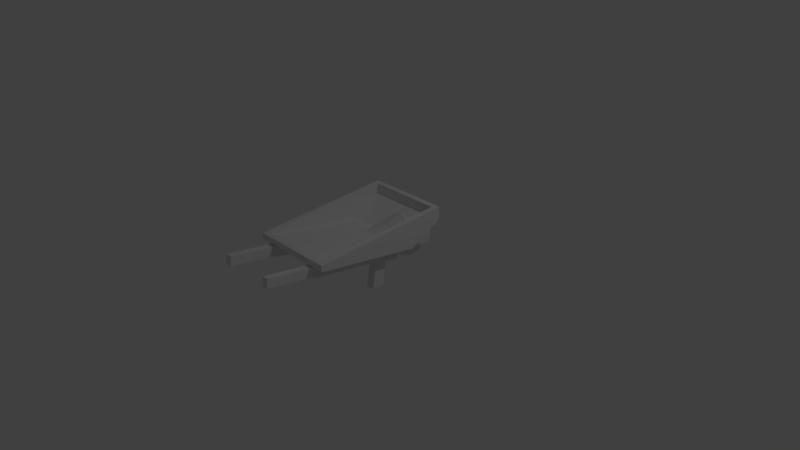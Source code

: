 # Source: Wheelbarrow.blend  (saved by Blender 2.78.0; exported with 4.5.12 LTS)
import bpy
from mathutils import Matrix  # noqa: F401  (used for matrix-valued properties, if any)

bpy.ops.wm.read_factory_settings(use_empty=True)
scene = bpy.context.scene
scene.name = 'Scene'

# ---- collections
col_collection_1 = bpy.data.collections.new('Collection 1'); scene.collection.children.link(col_collection_1)

# ---- materials (node trees are filled in below, after node groups)
mat_material = bpy.data.materials.new('Material')
mat_material.alpha_threshold = 0.0
mat_material.use_transparent_shadow = False
mat_material.roughness = 0.5
mat_material.line_color = (0.0, 0.0, 0.0, 1.0)

# ---- material node trees

# ---- world
world_world = bpy.data.worlds.new('World'); scene.world = world_world
world_world.color = (0.05088, 0.05088, 0.05088)
world_world.use_sun_shadow = False
world_world.sun_shadow_jitter_overblur = 0.0
world_world.cycles.sampling_method = 'MANUAL'

# ---- cameras
cam_camera = bpy.data.cameras.new('Camera')
cam_camera.clip_end = 100.0
cam_camera.lens = 35.0
cam_camera.sensor_width = 32.0
cam_camera.sensor_height = 18.0
cam_camera.ortho_scale = 7.314
cam_camera.dof.focus_distance = 0.0
cam_camera.dof.aperture_fstop = 128.0

# ---- lights
light_lamp = bpy.data.lights.new('Lamp', 'POINT')
light_lamp.transmission_factor = 0.0
light_lamp.cutoff_distance = 30.0
light_lamp.energy = 100.0
light_lamp.shadow_buffer_clip_start = 1.001
light_lamp.shadow_soft_size = 0.1
light_lamp.shadow_maximum_resolution = 0.006
light_lamp.use_absolute_resolution = True

# ---- meshes
me_cube = bpy.data.meshes.new('Cube')
me_cube.from_pydata([(-0.4557, 0.06599, 0.09404), (-0.4557, -0.08695, 0.1171), (0.4571, -0.08695, 0.1171), (0.4571, 0.06599, 0.09404), (-0.4557, 0.08904, 0.247), (-0.4557, -0.06389, 0.27), (0.4571, -0.06389, 0.27), (0.4571, 0.08904, 0.247), (-0.262, 0.06599, 0.09404), (-0.1181, 0.06599, 0.09404), (0.1259, 0.06599, 0.09404), (0.2604, 0.06599, 0.09404), (-0.4158, -0.08695, 0.1171), (-0.2955, -0.08695, 0.1171), (0.304, -0.08695, 0.1171), (0.4165, -0.08695, 0.1171), (-0.262, 0.08904, 0.247), (-0.1181, 0.08904, 0.247), (0.1259, 0.08904, 0.247), (0.2604, 0.08904, 0.247), (-0.4158, -0.06389, 0.27), (-0.2955, -0.06389, 0.27), (0.304, -0.06389, 0.27), (0.4165, -0.06389, 0.27), (-0.4037, -1.859, 0.4012), (-0.3075, -1.859, 0.4012), (0.3152, -1.86, 0.4012), (0.4052, -1.86, 0.4012), (-0.4037, -1.841, 0.5235), (-0.3075, -1.841, 0.5235), (0.3152, -1.841, 0.5235), (0.4052, -1.841, 0.5235), (-0.262, 0.832, -0.02143), (-0.1181, 0.832, -0.02143), (0.1259, 0.832, -0.02143), (0.2604, 0.832, -0.02143), (-0.262, 0.8551, 0.1315), (-0.1181, 0.8551, 0.1315), (0.1259, 0.8551, 0.1315), (0.2604, 0.8551, 0.1315), (-0.08862, 0.975, 0.03698), (0.09445, 0.975, 0.03698), (-0.08862, 0.9118, -0.1079), (0.09445, 0.9118, -0.1079), (-0.08862, 0.7847, -0.2017), (0.09445, 0.7847, -0.2017), (-0.08862, 0.6276, -0.2194), (0.09445, 0.6276, -0.2194), (-0.08862, 0.4828, -0.1562), (0.09445, 0.4828, -0.1562), (-0.08862, 0.3889, -0.02905), (0.09445, 0.3889, -0.02905), (-0.08862, 0.3712, 0.128), (0.09445, 0.3712, 0.128), (-0.08862, 0.4344, 0.2729), (0.09445, 0.4344, 0.2729), (-0.08862, 0.5616, 0.3667), (0.09445, 0.5616, 0.3667), (-0.08862, 0.7186, 0.3844), (0.09445, 0.7186, 0.3844), (-0.08862, 0.8635, 0.3212), (0.09445, 0.8635, 0.3212), (-0.08862, 0.9574, 0.194), (0.09445, 0.9574, 0.194), (0.304, -1.159, 0.4351), (0.3152, -1.247, 0.434), (0.3152, -1.266, 0.3117), (0.304, -1.182, 0.2822), (0.4052, -1.266, 0.3117), (0.4165, -1.182, 0.2822), (0.4052, -1.247, 0.434), (0.4165, -1.159, 0.4351), (-0.4158, -1.158, 0.4349), (-0.4037, -1.246, 0.4338), (-0.4037, -1.264, 0.3115), (-0.4158, -1.181, 0.282), (-0.3075, -1.264, 0.3115), (-0.2955, -1.181, 0.282), (-0.3075, -1.246, 0.4338), (-0.2955, -1.158, 0.4349), (-0.4158, -0.2644, 0.1438), (-0.2955, -0.2644, 0.1438), (-0.2955, -0.2414, 0.2968), (-0.4158, -0.2414, 0.2968), (0.304, -0.2533, 0.1422), (0.4165, -0.2533, 0.1422), (0.4165, -0.2302, 0.2951), (0.304, -0.2302, 0.2951), (-0.4158, -0.1399, -0.2291), (-0.2955, -0.1399, -0.2291), (0.304, -0.1399, -0.2291), (0.4165, -0.1399, -0.2291), (0.304, -0.308, -0.2257), (-0.4158, -0.3192, -0.2254), (0.4165, -0.308, -0.2257), (-0.2955, -0.3192, -0.2254), (-0.5527, -1.228, 0.4459), (-0.5527, -1.228, 0.5254), (-0.5527, 0.6671, 0.4805), (-0.5527, 0.6671, 0.6561), (0.587, -1.228, 0.4459), (0.587, -1.228, 0.5254), (0.587, 0.6671, 0.4775), (0.587, 0.6671, 0.6561), (-0.5527, 0.2071, 0.2309), (0.587, 0.2071, 0.2309), (-0.4853, -1.162, 0.5311), (-0.4853, 0.6003, 0.6505), (0.5195, -1.162, 0.5311), (0.5195, 0.6003, 0.6505), (-0.4853, -1.162, 0.4955), (-0.4853, 0.6003, 0.5147), (0.5195, 0.6003, 0.5147), (0.5195, -1.162, 0.4955), (-0.4853, 0.1897, 0.2909), (0.5195, 0.1897, 0.2909), (-0.08862, 0.975, 0.03698), (-0.08862, 0.9118, -0.1079), (-0.08862, 0.7847, -0.2017), (-0.08862, 0.6276, -0.2194), (-0.08862, 0.4828, -0.1562), (-0.08862, 0.3889, -0.02905), (-0.08862, 0.3712, 0.128), (-0.08862, 0.4344, 0.2729), (-0.08862, 0.5616, 0.3667), (-0.08862, 0.7186, 0.3844), (-0.08862, 0.7186, 0.3844), (-0.08862, 0.8635, 0.3212), (-0.08862, 0.9574, 0.194), (0.09445, 0.9118, -0.1079), (0.09445, 0.975, 0.03698), (0.09445, 0.7847, -0.2017), (0.09445, 0.6276, -0.2194), (0.09445, 0.4828, -0.1562), (0.09445, 0.3889, -0.02905), (0.09445, 0.3712, 0.128), (0.09445, 0.4344, 0.2729), (0.09445, 0.5616, 0.3667), (0.09445, 0.7186, 0.3844), (0.09445, 0.7186, 0.3844), (0.09445, 0.8635, 0.3212), (0.09445, 0.9574, 0.194), (0.304, -0.1399, -0.2291), (0.304, -0.1399, -0.2291), (0.4165, -0.1399, -0.2291), (0.304, -0.308, -0.2257), (0.4165, -0.308, -0.2257), (0.4165, -0.08695, 0.1171), (0.304, -0.2533, 0.1422), (0.4165, -0.2533, 0.1422), (0.4165, -0.1399, -0.2291), (0.4165, -0.308, -0.2257), (0.304, -0.308, -0.2257), (-0.4158, -0.08695, 0.1171), (-0.2955, -0.08695, 0.1171), (0.304, -0.08695, 0.1171), (-0.4158, -0.2644, 0.1438), (-0.2955, -0.2644, 0.1438), (-0.4158, -0.3192, -0.2254), (-0.4158, -0.3192, -0.2254), (-0.4158, -0.1399, -0.2291), (-0.2955, -0.3192, -0.2254), (-0.2955, -0.3192, -0.2254), (-0.2955, -0.1399, -0.2291), (-0.4158, -0.1399, -0.2291), (-0.2955, -0.1399, -0.2291), (-0.4557, 0.06599, 0.09404), (-0.4557, -0.08695, 0.1171), (0.2604, 0.06599, 0.09404), (0.4571, 0.06599, 0.09404), (0.4165, -0.08695, 0.1171), (0.4571, -0.08695, 0.1171), (-0.262, 0.06599, 0.09404), (-0.1181, 0.06599, 0.09404), (0.1259, 0.06599, 0.09404), (-0.4158, -0.08695, 0.1171), (0.304, -0.08695, 0.1171), (-0.4158, -0.2644, 0.1438), (-0.262, 0.832, -0.02143), (-0.1181, 0.832, -0.02143), (0.1259, 0.832, -0.02143), (0.2604, 0.832, -0.02143), (0.2604, 0.08904, 0.247), (-0.262, 0.08904, 0.247), (-0.1181, 0.08904, 0.247), (0.1259, 0.08904, 0.247), (-0.262, 0.8551, 0.1315), (-0.1181, 0.8551, 0.1315), (0.1259, 0.8551, 0.1315), (0.1259, 0.8551, 0.1315), (0.2604, 0.8551, 0.1315), (0.1259, 0.832, -0.02143), (-0.262, 0.832, -0.02143), (-0.262, 0.8551, 0.1315), (-0.1181, 0.832, -0.02143), (-0.1181, 0.8551, 0.1315), (0.2604, 0.832, -0.02143), (0.2604, 0.8551, 0.1315), (-0.4557, 0.06599, 0.09404), (-0.4557, 0.08904, 0.247), (-0.4557, 0.08904, 0.247), (-0.4557, -0.08695, 0.1171), (-0.4557, -0.06389, 0.27), (0.4571, -0.08695, 0.1171), (0.4571, -0.06389, 0.27), (0.4571, 0.06599, 0.09404), (0.4571, 0.08904, 0.247), (0.4165, -0.06389, 0.27), (0.4165, -0.06389, 0.27), (-0.262, 0.06599, 0.09404), (-0.262, 0.08904, 0.247), (-0.1181, 0.06599, 0.09404), (-0.1181, 0.08904, 0.247), (0.1259, 0.06599, 0.09404), (0.1259, 0.08904, 0.247), (0.2604, 0.06599, 0.09404), (0.2604, 0.08904, 0.247), (0.4165, -0.08695, 0.1171), (-0.4158, -0.2644, 0.1438), (-0.2955, -0.2644, 0.1438), (0.304, -0.2533, 0.1422), (0.4165, -0.2533, 0.1422), (-0.2955, -0.06389, 0.27), (-0.2955, -0.08695, 0.1171), (0.304, -0.06389, 0.27), (0.304, -0.06389, 0.27), (0.304, -0.08695, 0.1171), (0.1259, 0.08904, 0.247), (-0.4037, -1.859, 0.4012), (-0.3075, -1.859, 0.4012), (-0.4037, -1.264, 0.3115), (-0.4158, -1.181, 0.282), (-0.3075, -1.264, 0.3115), (-0.2955, -1.181, 0.282), (-0.4158, -0.2644, 0.1438), (-0.2955, -0.2644, 0.1438), (-0.4037, -1.841, 0.5235), (-0.3075, -1.841, 0.5235), (-0.4037, -1.246, 0.4338), (-0.4158, -0.2414, 0.2968), (-0.4158, -1.158, 0.4349), (-0.3075, -1.246, 0.4338), (-0.2955, -1.158, 0.4349), (-0.2955, -0.2414, 0.2968), (-0.4037, -1.841, 0.5235), (-0.4037, -1.859, 0.4012), (-0.3075, -1.841, 0.5235), (-0.3075, -1.859, 0.4012), (0.3152, -1.86, 0.4012), (0.4052, -1.86, 0.4012), (0.304, -0.2533, 0.1422), (0.304, -0.08695, 0.1171), (0.3152, -1.266, 0.3117), (0.304, -1.182, 0.2822), (0.4052, -1.266, 0.3117), (0.4165, -1.182, 0.2822), (0.3152, -1.841, 0.5235), (0.4052, -1.841, 0.5235), (0.3152, -1.247, 0.434), (0.304, -1.159, 0.4351), (0.4052, -1.247, 0.434), (0.4165, -1.159, 0.4351), (0.3152, -1.841, 0.5235), (0.3152, -1.86, 0.4012), (0.4052, -1.841, 0.5235), (0.4052, -1.86, 0.4012), (-0.5527, 0.2071, 0.2309), (-0.5527, -1.228, 0.4459), (-0.5527, -1.228, 0.5254), (-0.5527, 0.6671, 0.6561), (-0.5527, 0.6671, 0.4805), (-0.4853, -1.162, 0.5311), (-0.4853, 0.6003, 0.6505), (0.587, 0.6671, 0.6591), (0.587, 0.6671, 0.4805), (0.587, 0.2071, 0.2279), (0.587, -1.228, 0.5254), (0.587, -1.228, 0.5284), (0.587, -1.228, 0.4429), (-0.5527, -1.228, 0.5284), (-0.5527, -1.228, 0.4459), (0.587, -1.228, 0.4459), (0.587, -1.228, 0.5254), (0.587, 0.6671, 0.4805), (-0.5527, 0.6671, 0.4805), (-0.5527, 0.6671, 0.6591), (0.587, 0.6671, 0.6561), (0.587, 0.2071, 0.2309), (-0.5527, 0.2071, 0.2309), (-0.4853, 0.1897, 0.2909), (-0.4853, 0.6003, 0.5147), (-0.4853, -1.162, 0.5311), (-0.4853, -1.162, 0.4955), (-0.4853, 0.6003, 0.6505), (0.587, 0.6671, 0.6561), (0.5195, 0.6003, 0.6505), (0.5195, -1.162, 0.5311), (0.5195, 0.1897, 0.2909), (0.5195, -1.162, 0.4955), (0.5195, 0.6003, 0.5147), (-0.4853, 0.6003, 0.6505), (0.5195, 0.6003, 0.6505), (0.5195, 0.6003, 0.6505), (0.5195, -1.162, 0.5311), (0.5195, -1.162, 0.5311), (-0.4853, -1.162, 0.5311), (0.1779, 0.212, 0.2786), (-0.1451, 0.1157, 0.2684), (-0.08003, 0.3943, 0.3596), (0.3611, 0.4681, 0.4028), (0.496, 0.2166, 0.2751), (0.2122, 0.02679, 0.2937), (-0.03334, 0.2623, 0.3665), (0.1508, 0.4301, 0.5131), (0.4006, 0.2707, 0.512), (0.3838, 0.006362, 0.3209), (-0.03632, -0.04236, 0.3124), (0.1654, 0.1646, 0.4264), (-0.4853, 0.1897, 0.2909), (0.5195, 0.1897, 0.2909), (-0.4853, 0.6003, 0.5147), (0.5195, 0.6003, 0.5147), (0.5195, -1.162, 0.4955), (-0.4853, -1.162, 0.4955)], [], [(169, 170, 168), (207, 206, 182), (167, 199, 166), (203, 208, 217), (205, 6, 2), (216, 3, 215), (183, 198, 200), (187, 16, 184), (185, 211, 212), (190, 227, 182), (175, 5, 201), (230, 244, 238), (226, 222, 223), (252, 262, 258), (4, 20, 16), (16, 222, 184), (222, 18, 184), (225, 182, 227), (0, 12, 1), (8, 154, 12), (10, 154, 173), (168, 176, 10), (229, 236, 228), (249, 256, 248), (27, 66, 254), (25, 74, 232), (264, 68, 260), (246, 76, 241), (30, 70, 65), (28, 78, 73), (195, 178, 193), (197, 180, 189), (38, 213, 214), (210, 192, 209), (34, 168, 10), (32, 173, 8), (196, 19, 11), (194, 17, 9), (130, 117, 116), (129, 118, 117), (118, 132, 119), (132, 120, 119), (120, 134, 121), (121, 135, 122), (122, 136, 123), (123, 137, 124), (137, 125, 124), (126, 140, 127), (61, 53, 45), (127, 63, 128), (63, 116, 128), (50, 54, 62), (87, 261, 86), (259, 70, 261), (86, 255, 149), (71, 68, 255), (69, 220, 221), (69, 66, 253), (250, 64, 87), (252, 64, 67), (240, 243, 239), (240, 78, 242), (82, 233, 219), (79, 76, 233), (77, 218, 235), (232, 231, 77), (234, 72, 83), (230, 72, 75), (177, 20, 175), (144, 14, 147), (21, 157, 13), (239, 21, 20), (250, 22, 251), (149, 150, 15), (86, 15, 23), (22, 86, 23), (161, 160, 163), (94, 143, 91), (159, 81, 80), (165, 12, 154), (157, 89, 13), (88, 156, 153), (90, 148, 155), (92, 85, 84), (269, 270, 266), (285, 274, 284), (276, 278, 275), (277, 280, 281), (287, 96, 288), (282, 302, 296), (283, 104, 98), (109, 297, 303), (268, 272, 269), (101, 291, 97), (99, 295, 294), (319, 323, 322), (106, 289, 107), (108, 292, 305), (300, 299, 301), (320, 115, 321), (306, 307, 308), (307, 306, 311), (306, 308, 309), (306, 309, 310), (306, 310, 311), (307, 311, 316), (308, 307, 312), (309, 308, 313), (310, 309, 314), (311, 310, 315), (307, 316, 312), (308, 312, 313), (309, 313, 314), (310, 314, 315), (311, 315, 316), (312, 316, 317), (313, 312, 317), (314, 313, 317), (315, 314, 317), (316, 315, 317), (169, 171, 170), (207, 6, 206), (167, 202, 199), (203, 204, 208), (205, 206, 6), (216, 7, 3), (183, 172, 198), (187, 186, 16), (185, 174, 211), (190, 188, 227), (175, 20, 5), (230, 245, 244), (226, 224, 222), (252, 263, 262), (4, 5, 20), (16, 20, 222), (222, 224, 18), (225, 207, 182), (0, 8, 12), (8, 173, 154), (10, 176, 154), (168, 170, 176), (229, 237, 236), (249, 257, 256), (27, 26, 66), (25, 24, 74), (264, 265, 68), (246, 247, 76), (30, 31, 70), (28, 29, 78), (195, 179, 178), (197, 181, 180), (38, 191, 213), (210, 36, 192), (34, 35, 168), (32, 33, 173), (196, 39, 19), (194, 37, 17), (130, 129, 117), (129, 131, 118), (118, 131, 132), (132, 133, 120), (120, 133, 134), (121, 134, 135), (122, 135, 136), (123, 136, 137), (137, 138, 125), (126, 139, 140), (45, 43, 41), (41, 141, 61), (61, 59, 57), (57, 55, 61), (53, 51, 45), (49, 47, 45), (45, 41, 61), (61, 55, 53), (51, 49, 45), (127, 140, 63), (63, 130, 116), (62, 40, 46), (42, 44, 46), (46, 48, 50), (50, 52, 54), (54, 56, 58), (58, 60, 62), (40, 42, 46), (46, 50, 62), (54, 58, 62), (87, 259, 261), (259, 65, 70), (86, 71, 255), (71, 260, 68), (69, 253, 220), (69, 254, 66), (250, 67, 64), (252, 258, 64), (240, 242, 243), (240, 73, 78), (82, 79, 233), (79, 241, 76), (77, 231, 218), (232, 74, 231), (234, 75, 72), (230, 238, 72), (177, 239, 20), (144, 142, 14), (21, 243, 157), (239, 243, 21), (250, 87, 22), (149, 146, 150), (86, 149, 15), (22, 87, 86), (161, 158, 160), (94, 145, 143), (159, 162, 81), (165, 164, 12), (157, 95, 89), (88, 93, 156), (90, 152, 148), (92, 151, 85), (266, 267, 268), (268, 269, 266), (285, 273, 274), (275, 102, 103), (103, 276, 275), (277, 279, 280), (287, 100, 96), (282, 286, 302), (283, 105, 104), (298, 303, 297), (109, 112, 297), (268, 271, 272), (101, 304, 291), (99, 293, 295), (319, 318, 323), (290, 107, 289), (106, 110, 289), (108, 113, 292), (300, 111, 299), (320, 114, 115)])
_uv = me_cube.uv_layers.new(name='UVMap')
_uv.uv.foreach_set('vector', [0.4716, 0.5416, 0.4616, 0.5792, 0.4233, 0.5416, 0.4023, 0.8049, 0.3923, 0.7673, 0.4406, 0.7673, 0.1695, 0.9547, 0.2075, 0.9171, 0.2075, 0.9547, 0.4894, 0.5976, 0.4794, 0.6352, 0.4794, 0.5976, 0.14, 0.8969, 0.178, 0.9345, 0.14, 0.9345, 0.3058, 0.9009, 0.2679, 0.9487, 0.2679, 0.9009, 0.2854, 0.9277, 0.2474, 0.8805, 0.2854, 0.8806, 0.1038, 0.4268, 0.1391, 0.6148, 0.1037, 0.6148, 0.2299, 0.9009, 0.2679, 0.9602, 0.2299, 0.9602, 0.4406, 0.5792, 0.4736, 0.7673, 0.4406, 0.7673, 0.1325, 0.46, 0.1227, 0.4976, 0.1227, 0.46, 0.1907, 0.5732, 0.2211, 0.4268, 0.2211, 0.5732, 0.03798, 0.9417, 0.0, 0.7959, 0.03798, 0.7959, 0.252, 0.6484, 0.2216, 0.7945, 0.2216, 0.6484, 0.1866, 0.6148, 0.1768, 0.6524, 0.1391, 0.6148, 0.1391, 0.6148, 0.1473, 0.6524, 0.1037, 0.6148, 0.1473, 0.6524, 0.04378, 0.6148, 0.1037, 0.6148, 0.4299, 0.8049, 0.4406, 0.7673, 0.4736, 0.7673, 0.2474, 0.5416, 0.2572, 0.5792, 0.2474, 0.5792, 0.295, 0.5416, 0.2868, 0.5792, 0.2572, 0.5792, 0.3903, 0.5416, 0.2868, 0.5792, 0.3303, 0.5416, 0.4233, 0.5416, 0.434, 0.5792, 0.3903, 0.5416, 0.3842, 0.4492, 0.4079, 0.4191, 0.4079, 0.4492, 0.2246, 0.9136, 0.2467, 0.8835, 0.2467, 0.9136, 0.387, 0.02325, 0.4091, 0.1693, 0.387, 0.1693, 0.4023, 0.8799, 0.3787, 0.7335, 0.4023, 0.7335, 0.3076, 0.4724, 0.2772, 0.3263, 0.3076, 0.3263, 0.08815, 0.46, 0.1185, 0.6064, 0.08815, 0.6064, 0.3593, 0.02327, 0.3814, 0.169, 0.3593, 0.1691, 0.3537, 0.4593, 0.3301, 0.3132, 0.3537, 0.3132, 0.08392, 0.9361, 0.1193, 0.8985, 0.1193, 0.9361, 0.03798, 0.9425, 0.07103, 0.9049, 0.07103, 0.9425, 0.4119, 0.02325, 0.4499, 0.2117, 0.4119, 0.2117, 0.4119, 0.4002, 0.4499, 0.2117, 0.4499, 0.4002, 0.3903, 0.3531, 0.4233, 0.5416, 0.3903, 0.5416, 0.295, 0.3531, 0.3303, 0.5416, 0.295, 0.5416, 0.4218, 0.4869, 0.4598, 0.6753, 0.4218, 0.6753, 0.4598, 0.8638, 0.4218, 0.6753, 0.4598, 0.6753, 0.2966, 0.5843, 0.2513, 0.6209, 0.2516, 0.5841, 0.1925, 0.4297, 0.1474, 0.4569, 0.1475, 0.4298, 0.1474, 0.4569, 0.1923, 0.4939, 0.1474, 0.494, 0.1923, 0.4939, 0.1475, 0.5312, 0.1474, 0.494, 0.1024, 0.4297, 0.1474, 0.4577, 0.1024, 0.4577, 0.1024, 0.4577, 0.1474, 0.4951, 0.1024, 0.4951, 0.1024, 0.4951, 0.1474, 0.5319, 0.1024, 0.5319, 0.2375, 0.4918, 0.2826, 0.5208, 0.2377, 0.5207, 0.2826, 0.5208, 0.2377, 0.5584, 0.2377, 0.5207, 0.3668, 0.5632, 0.4036, 0.5188, 0.4036, 0.5633, 0.1674, 0.4659, 0.2593, 0.3749, 0.2929, 0.4992, 0.2513, 0.5184, 0.2966, 0.5468, 0.2516, 0.5466, 0.2966, 0.5468, 0.2516, 0.5841, 0.2516, 0.5466, 0.2101, 0.4403, 0.2295, 0.5121, 0.104, 0.5454, 0.3566, 0.4185, 0.3842, 0.1904, 0.3842, 0.4185, 0.3566, 0.1904, 0.3814, 0.169, 0.3842, 0.1904, 0.311, 0.07659, 0.273, 0.3051, 0.273, 0.07658, 0.311, 0.3051, 0.2772, 0.3263, 0.273, 0.3051, 0.3842, 0.1906, 0.4119, 0.4191, 0.3842, 0.4191, 0.3842, 0.1906, 0.4091, 0.1693, 0.4119, 0.1906, 0.2561, 0.3987, 0.2181, 0.6272, 0.2181, 0.3987, 0.252, 0.6484, 0.2181, 0.6272, 0.2561, 0.6272, 0.3566, 0.2918, 0.3271, 0.06685, 0.3566, 0.06683, 0.3566, 0.2918, 0.3301, 0.3132, 0.3271, 0.2919, 0.0847, 0.8531, 0.1227, 0.6276, 0.1227, 0.8531, 0.0847, 0.6276, 0.1185, 0.6064, 0.1227, 0.6276, 0.4052, 0.7123, 0.3757, 0.4869, 0.4052, 0.4869, 0.4023, 0.7335, 0.3757, 0.7123, 0.4052, 0.7123, 0.1866, 0.8198, 0.2246, 0.5944, 0.2246, 0.8198, 0.1907, 0.5732, 0.2246, 0.5944, 0.1866, 0.5944, 0.3234, 0.9242, 0.2854, 0.8805, 0.3234, 0.8805, 0.4395, 0.4853, 0.4119, 0.4002, 0.4395, 0.4002, 0.3414, 0.8609, 0.2973, 0.8233, 0.3414, 0.8233, 0.3566, 0.06683, 0.3271, 0.02327, 0.3566, 0.02325, 0.2561, 0.3987, 0.2181, 0.3578, 0.2561, 0.3578, 0.273, 0.07658, 0.187, 0.03584, 0.273, 0.03565, 0.311, 0.07659, 0.273, 0.03565, 0.311, 0.03566, 0.3566, 0.4593, 0.3842, 0.4185, 0.3842, 0.4593, 0.3058, 0.9009, 0.3354, 0.9441, 0.3058, 0.9441, 0.3234, 0.8806, 0.351, 0.9211, 0.3234, 0.9211, 0.3707, 0.9638, 0.3411, 0.873, 0.3707, 0.873, 0.4052, 0.9651, 0.3757, 0.8799, 0.4052, 0.8799, 0.2973, 0.8233, 0.3412, 0.7381, 0.3414, 0.8233, 0.1809, 0.8253, 0.2246, 0.9106, 0.1805, 0.9105, 0.08507, 0.8582, 0.126, 0.9435, 0.0847, 0.9435, 0.04856, 0.8902, 0.07619, 0.9807, 0.04856, 0.9807, 0.7539, 0.4636, 0.7101, 0.4606, 0.6567, 0.3447, 0.8049, 0.4262, 0.8485, 0.1489, 0.8485, 0.4262, 0.851, 0.4622, 0.8308, 0.4636, 0.7539, 0.1188, 0.994, 0.0, 0.9738, 0.2773, 0.9738, 1.45e-08, 0.6613, 0.4012, 0.9413, 0.04806, 0.9413, 0.4012, 0.7458, 0.02335, 0.7292, 0.464, 0.7292, 0.03932, 0.825, 0.3927, 0.7229, 0.1148, 0.825, 0.1154, 0.7218, 0.4593, 0.6405, 0.3537, 0.7218, 0.02965, 0.8272, 0.4774, 0.8106, 0.03667, 0.8272, 0.02062, 0.7543, 0.1135, 0.7705, 0.3743, 0.7543, 0.3908, 0.7838, 0.02335, 0.8, 0.2842, 0.7838, 0.3006, 0.6703, 0.1197, 0.9169, 0.4516, 0.6701, 0.4516, 0.7504, 0.4545, 0.6691, 0.1304, 0.7504, 0.02485, 0.7644, 0.1625, 0.7731, 0.4069, 0.7644, 0.4069, 0.764, 0.4907, 0.7308, 0.2462, 0.764, 0.2462, 0.9165, 0.0248, 0.6703, 0.1197, 0.6697, 0.0248, 0.3058, 0.8038, 0.2949, 0.7227, 0.3559, 0.748, 0.8607, 0.6933, 0.8717, 0.7744, 0.8254, 0.7759, 0.8717, 0.7744, 0.9218, 0.7186, 0.9218, 0.8272, 0.3058, 0.8038, 0.3559, 0.8567, 0.2955, 0.8805, 0.8717, 0.7744, 0.8613, 0.8511, 0.8254, 0.7759, 0.8607, 0.6933, 0.8254, 0.7759, 0.8172, 0.7136, 0.7587, 0.7648, 0.8227, 0.7414, 0.7922, 0.7725, 0.8968, 0.7414, 0.8968, 0.8497, 0.8651, 0.7895, 0.6497, 0.8064, 0.6497, 0.8755, 0.6038, 0.8449, 0.8254, 0.7759, 0.8613, 0.8511, 0.8132, 0.8164, 0.8227, 0.7414, 0.8651, 0.7634, 0.7922, 0.7725, 0.7587, 0.7648, 0.7922, 0.7725, 0.7596, 0.8216, 0.7539, 0.8735, 0.7596, 0.8216, 0.8053, 0.8776, 0.6497, 0.8064, 0.6038, 0.8449, 0.6156, 0.7665, 0.2596, 0.8054, 0.2474, 0.8458, 0.2513, 0.743, 0.7922, 0.7725, 0.8651, 0.7634, 0.8227, 0.8178, 0.7596, 0.8216, 0.7922, 0.7725, 0.8227, 0.8178, 0.8053, 0.8776, 0.7596, 0.8216, 0.8227, 0.8178, 0.8651, 0.8663, 0.8053, 0.8776, 0.8227, 0.8178, 0.8651, 0.7634, 0.8651, 0.8663, 0.8227, 0.8178, 0.4716, 0.5416, 0.4716, 0.5792, 0.4616, 0.5792, 0.4023, 0.8049, 0.3923, 0.8049, 0.3923, 0.7673, 0.1695, 0.9547, 0.1695, 0.9171, 0.2075, 0.9171, 0.4894, 0.5976, 0.4894, 0.6352, 0.4794, 0.6352, 0.14, 0.8969, 0.178, 0.8969, 0.178, 0.9345, 0.3058, 0.9009, 0.3058, 0.9487, 0.2679, 0.9487, 0.2854, 0.9277, 0.2474, 0.9276, 0.2474, 0.8805, 0.1038, 0.4268, 0.1392, 0.4268, 0.1391, 0.6148, 0.2299, 0.9009, 0.2679, 0.9009, 0.2679, 0.9602, 0.4406, 0.5792, 0.4736, 0.5792, 0.4736, 0.7673, 0.1325, 0.46, 0.1325, 0.4976, 0.1227, 0.4976, 0.1907, 0.5732, 0.1907, 0.4268, 0.2211, 0.4268, 0.03798, 0.9417, 1.464e-08, 0.9417, 0.0, 0.7959, 0.252, 0.6484, 0.252, 0.7945, 0.2216, 0.7945, 0.1866, 0.6148, 0.1866, 0.6524, 0.1768, 0.6524, 0.1391, 0.6148, 0.1768, 0.6524, 0.1473, 0.6524, 0.1473, 0.6524, 0.0, 0.6524, 0.04378, 0.6148, 0.4299, 0.8049, 0.4023, 0.8049, 0.4406, 0.7673, 0.2474, 0.5416, 0.295, 0.5416, 0.2572, 0.5792, 0.295, 0.5416, 0.3303, 0.5416, 0.2868, 0.5792, 0.3903, 0.5416, 0.434, 0.5792, 0.2868, 0.5792, 0.4233, 0.5416, 0.4616, 0.5792, 0.434, 0.5792, 0.3842, 0.4492, 0.3842, 0.4191, 0.4079, 0.4191, 0.2246, 0.9136, 0.2246, 0.8835, 0.2467, 0.8835, 0.387, 0.02325, 0.4091, 0.02325, 0.4091, 0.1693, 0.4023, 0.8799, 0.3787, 0.8799, 0.3787, 0.7335, 0.3076, 0.4724, 0.2772, 0.4724, 0.2772, 0.3263, 0.08815, 0.46, 0.1185, 0.46, 0.1185, 0.6064, 0.3593, 0.02327, 0.3814, 0.02325, 0.3814, 0.169, 0.3537, 0.4593, 0.3301, 0.4593, 0.3301, 0.3132, 0.08392, 0.9361, 0.08392, 0.8985, 0.1193, 0.8985, 0.03798, 0.9425, 0.03798, 0.9049, 0.07103, 0.9049, 0.4119, 0.02325, 0.4499, 0.02325, 0.4499, 0.2117, 0.4119, 0.4002, 0.4119, 0.2117, 0.4499, 0.2117, 0.3903, 0.3531, 0.4233, 0.3531, 0.4233, 0.5416, 0.295, 0.3531, 0.3303, 0.3531, 0.3303, 0.5416, 0.4218, 0.4869, 0.4598, 0.4869, 0.4598, 0.6753, 0.4598, 0.8638, 0.4218, 0.8638, 0.4218, 0.6753, 0.2966, 0.5843, 0.2963, 0.621, 0.2513, 0.6209, 0.1925, 0.4297, 0.1923, 0.4568, 0.1474, 0.4569, 0.1474, 0.4569, 0.1923, 0.4568, 0.1923, 0.4939, 0.1923, 0.4939, 0.1925, 0.5311, 0.1475, 0.5312, 0.1024, 0.4297, 0.1474, 0.4297, 0.1474, 0.4577, 0.1024, 0.4577, 0.1474, 0.4577, 0.1474, 0.4951, 0.1024, 0.4951, 0.1474, 0.4951, 0.1474, 0.5319, 0.2375, 0.4918, 0.2825, 0.4919, 0.2826, 0.5208, 0.2826, 0.5208, 0.2826, 0.5585, 0.2377, 0.5584, 0.3668, 0.5632, 0.3668, 0.5187, 0.4036, 0.5188, 0.2929, 0.4992, 0.2593, 0.5184, 0.2204, 0.5184, 0.2204, 0.5184, 0.1868, 0.4992, 0.1674, 0.4659, 0.1674, 0.4659, 0.1674, 0.4274, 0.1868, 0.3941, 0.1868, 0.3941, 0.2205, 0.3749, 0.1674, 0.4659, 0.2593, 0.3749, 0.2929, 0.3941, 0.2929, 0.4992, 0.3123, 0.4274, 0.3123, 0.4659, 0.2929, 0.4992, 0.2929, 0.4992, 0.2204, 0.5184, 0.1674, 0.4659, 0.1674, 0.4659, 0.2205, 0.3749, 0.2593, 0.3749, 0.2929, 0.3941, 0.3123, 0.4274, 0.2929, 0.4992, 0.2513, 0.5184, 0.2963, 0.5186, 0.2966, 0.5468, 0.2966, 0.5468, 0.2966, 0.5843, 0.2516, 0.5841, 0.104, 0.5454, 0.08463, 0.5121, 0.1377, 0.4211, 0.08463, 0.4736, 0.104, 0.4403, 0.1377, 0.4211, 0.1377, 0.4211, 0.1765, 0.4211, 0.2101, 0.4403, 0.2101, 0.4403, 0.2295, 0.4736, 0.2295, 0.5121, 0.2295, 0.5121, 0.2101, 0.5454, 0.1765, 0.5646, 0.1765, 0.5646, 0.1377, 0.5646, 0.104, 0.5454, 0.08463, 0.5121, 0.08463, 0.4736, 0.1377, 0.4211, 0.1377, 0.4211, 0.2101, 0.4403, 0.104, 0.5454, 0.2295, 0.5121, 0.1765, 0.5646, 0.104, 0.5454, 0.3566, 0.4185, 0.3566, 0.1904, 0.3842, 0.1904, 0.3566, 0.1904, 0.3593, 0.1691, 0.3814, 0.169, 0.311, 0.07659, 0.311, 0.3051, 0.273, 0.3051, 0.311, 0.3051, 0.3076, 0.3263, 0.2772, 0.3263, 0.3842, 0.1906, 0.4119, 0.1906, 0.4119, 0.4191, 0.3842, 0.1906, 0.387, 0.1693, 0.4091, 0.1693, 0.2561, 0.3987, 0.2561, 0.6272, 0.2181, 0.6272, 0.252, 0.6484, 0.2216, 0.6484, 0.2181, 0.6272, 0.3566, 0.2918, 0.3271, 0.2919, 0.3271, 0.06685, 0.3566, 0.2918, 0.3537, 0.3132, 0.3301, 0.3132, 0.0847, 0.8531, 0.0847, 0.6276, 0.1227, 0.6276, 0.0847, 0.6276, 0.08815, 0.6064, 0.1185, 0.6064, 0.4052, 0.7123, 0.3757, 0.7123, 0.3757, 0.4869, 0.4023, 0.7335, 0.3787, 0.7335, 0.3757, 0.7123, 0.1866, 0.8198, 0.1866, 0.5944, 0.2246, 0.5944, 0.1907, 0.5732, 0.2211, 0.5732, 0.2246, 0.5944, 0.3234, 0.9242, 0.2854, 0.9242, 0.2854, 0.8805, 0.4395, 0.4853, 0.4119, 0.4853, 0.4119, 0.4002, 0.3414, 0.8609, 0.2973, 0.8609, 0.2973, 0.8233, 0.3566, 0.06683, 0.3271, 0.06685, 0.3271, 0.02327, 0.2561, 0.3987, 0.2181, 0.3987, 0.2181, 0.3578, 0.273, 0.07658, 0.1817, 0.0764, 0.187, 0.03584, 0.311, 0.07659, 0.273, 0.07658, 0.273, 0.03565, 0.3566, 0.4593, 0.3566, 0.4185, 0.3842, 0.4185, 0.3058, 0.9009, 0.3354, 0.9009, 0.3354, 0.9441, 0.3234, 0.8806, 0.351, 0.8805, 0.351, 0.9211, 0.3707, 0.9638, 0.3411, 0.9638, 0.3411, 0.873, 0.4052, 0.9651, 0.3757, 0.9651, 0.3757, 0.8799, 0.2973, 0.8233, 0.2975, 0.7325, 0.3412, 0.7381, 0.1809, 0.8253, 0.2246, 0.8198, 0.2246, 0.9106, 0.08507, 0.8582, 0.126, 0.8531, 0.126, 0.9435, 0.04856, 0.8902, 0.07619, 0.8902, 0.07619, 0.9807, 0.6567, 0.3447, 0.7336, 0.0, 0.7539, 0.001383, 0.7539, 0.001383, 0.7539, 0.4636, 0.6567, 0.3447, 0.8049, 0.4262, 0.8049, 0.149, 0.8485, 0.1489, 0.7539, 0.1188, 0.8073, 0.002987, 0.851, 0.0, 0.851, 0.0, 0.851, 0.4622, 0.7539, 0.1188, 0.994, 0.0, 0.994, 0.2773, 0.9738, 0.2773, 0.6613, 0.4012, 0.6613, 0.04807, 0.9413, 0.04806, 0.7458, 0.02335, 0.7458, 0.4801, 0.7292, 0.464, 0.825, 0.3927, 0.7229, 0.3921, 0.7229, 0.1148, 0.7131, 0.02906, 0.7218, 0.02965, 0.6405, 0.3537, 0.7218, 0.4593, 0.6886, 0.457, 0.6405, 0.3537, 0.8272, 0.4774, 0.8106, 0.4614, 0.8106, 0.03667, 0.7543, 0.1135, 0.7705, 0.1299, 0.7705, 0.3743, 0.7838, 0.02335, 0.8, 0.03974, 0.8, 0.2842, 0.6703, 0.1197, 0.9171, 0.1197, 0.9169, 0.4516, 0.7171, 0.02708, 0.7504, 0.02485, 0.6691, 0.1304, 0.7504, 0.4545, 0.7416, 0.4551, 0.6691, 0.1304, 0.7644, 0.1625, 0.7731, 0.1624, 0.7731, 0.4069, 0.764, 0.4907, 0.7308, 0.4907, 0.7308, 0.2462, 0.9165, 0.0248, 0.9171, 0.1197, 0.6703, 0.1197])
me_cube.materials.append(mat_material)
me_cube.use_remesh_preserve_volume = False
me_cube.use_remesh_preserve_attributes = False
me_cube.use_mirror_vertex_groups = False
me_cube.update()

# ---- objects
ob_cube = bpy.data.objects.new('Cube', me_cube)
ob_lamp = bpy.data.objects.new('Lamp', light_lamp)
ob_camera = bpy.data.objects.new('Camera', cam_camera)

# ---- transforms, parenting, visibility, modifiers, constraints
ob_cube.location = (0.0, 0.0, 0.0)
ob_cube.lock_rotations_4d = False
ob_cube.empty_display_type = 'ARROWS'
ob_cube.lineart.crease_threshold = 0.0
ob_lamp.location = (4.076, 1.005, 5.904)
ob_lamp.rotation_euler = (0.6503, 0.05522, 1.866)
ob_lamp.lock_rotations_4d = False
ob_lamp.empty_display_type = 'ARROWS'
ob_lamp.color = (0.0, 0.0, 0.0, 0.0)
ob_lamp.lineart.crease_threshold = 0.0
ob_camera.location = (7.481, -6.508, 5.344)
ob_camera.rotation_euler = (1.109, 0.0, 0.8149)
ob_camera.lock_rotations_4d = False
ob_camera.empty_display_type = 'ARROWS'
ob_camera.color = (0.0, 0.0, 0.0, 0.0)
ob_camera.display_type = 'WIRE'
ob_camera.lineart.crease_threshold = 0.0

# ---- collection membership
col_collection_1.objects.link(ob_cube)
col_collection_1.objects.link(ob_lamp)
col_collection_1.objects.link(ob_camera)

# ---- scene / render settings (as saved in the file)
scene.camera = ob_camera
scene.frame_start = 1; scene.frame_end = 250; scene.frame_set(1)
scene.render.engine = 'BLENDER_EEVEE_NEXT'
scene.render.resolution_percentage = 50
scene.render.dither_intensity = 0.0
scene.cycles.use_denoising = False
scene.cycles.samples = 128
scene.cycles.sampling_pattern = 'TABULATED_SOBOL'
scene.cycles.light_sampling_threshold = 0.0
scene.cycles.use_adaptive_sampling = False
scene.cycles.use_light_tree = False
scene.cycles.blur_glossy = 0.0
scene.cycles.sample_clamp_indirect = 0.0
scene.view_settings.view_transform = 'Standard'
bpy.context.view_layer.update()
